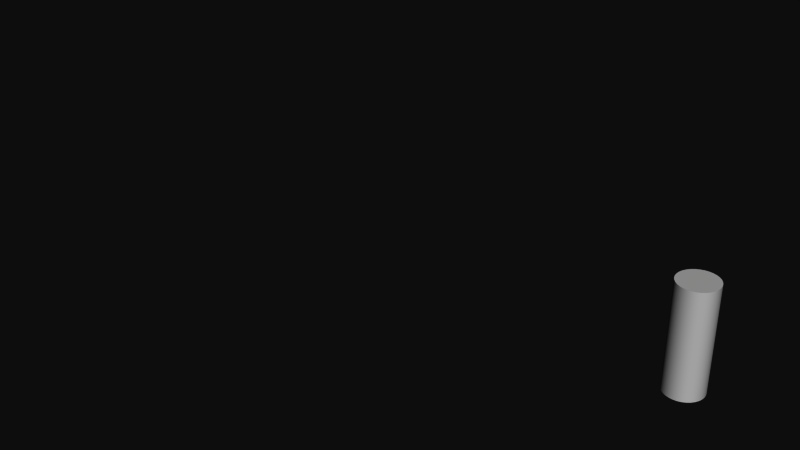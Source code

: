 # Source: Character.blend  (saved by Blender 2.65.0; exported with 4.5.12 LTS)
import bpy
from mathutils import Matrix  # noqa: F401  (used for matrix-valued properties, if any)

bpy.ops.wm.read_factory_settings(use_empty=True)
scene = bpy.context.scene
scene.name = 'Scene.blend'

# ---- collections
col_collection_2 = bpy.data.collections.new('Collection 2'); scene.collection.children.link(col_collection_2)

# ---- materials (node trees are filled in below, after node groups)
mat_mat_grey = bpy.data.materials.new('mat/Grey')

# ---- material node trees

# ---- world
world_world = bpy.data.worlds.new('World'); scene.world = world_world
world_world.color = (0.05088, 0.05088, 0.05088)
world_world.use_sun_shadow = False
world_world.sun_shadow_jitter_overblur = 0.0
world_world.cycles.sampling_method = 'MANUAL'
world_world.cycles.sample_map_resolution = 256

# ---- meshes
me_icosphere = bpy.data.meshes.new('Icosphere')
me_icosphere.from_pydata([(0.0, 0.0, -1.0), (0.7236, -0.5257, -0.4472), (-0.2764, -0.8506, -0.4472), (-0.8944, 0.0, -0.4472), (-0.2764, 0.8506, -0.4472), (0.7236, 0.5257, -0.4472), (0.2764, -0.8506, 0.4472), (-0.7236, -0.5257, 0.4472), (-0.7236, 0.5257, 0.4472), (0.2764, 0.8506, 0.4472), (0.8944, 0.0, 0.4472), (0.0, 0.0, 1.0), (-0.1625, -0.5, -0.8507), (0.4253, -0.309, -0.8507), (0.2629, -0.809, -0.5257), (0.4253, 0.309, -0.8507), (0.8506, 0.0, -0.5257), (-0.5257, 0.0, -0.8507), (-0.6882, -0.5, -0.5257), (-0.1625, 0.5, -0.8507), (-0.6882, 0.5, -0.5257), (0.2629, 0.809, -0.5257), (0.9511, 0.309, 0.0), (0.9511, -0.309, 0.0), (0.5878, -0.809, 0.0), (0.0, -1.0, 0.0), (-0.5878, -0.809, 0.0), (-0.9511, -0.309, 0.0), (-0.9511, 0.309, 0.0), (-0.5878, 0.809, 0.0), (0.0, 1.0, 0.0), (0.5878, 0.809, 0.0), (0.6882, -0.5, 0.5257), (-0.2629, -0.809, 0.5257), (-0.8506, 0.0, 0.5257), (-0.2629, 0.809, 0.5257), (0.6882, 0.5, 0.5257), (0.5257, 0.0, 0.8507), (0.1625, -0.5, 0.8507), (-0.4253, -0.309, 0.8507), (-0.4253, 0.309, 0.8507), (0.1625, 0.5, 0.8507)], [], [(14, 2, 12), (12, 13, 14), (1, 14, 13), (12, 0, 13), (16, 1, 13), (13, 15, 16), (5, 16, 15), (13, 0, 15), (18, 3, 17), (17, 12, 18), (2, 18, 12), (17, 0, 12), (20, 4, 19), (19, 17, 20), (3, 20, 17), (19, 0, 17), (21, 5, 15), (15, 19, 21), (4, 21, 19), (15, 0, 19), (23, 1, 16), (16, 22, 23), (10, 23, 22), (22, 16, 5), (25, 2, 14), (14, 24, 25), (6, 25, 24), (24, 14, 1), (27, 3, 18), (18, 26, 27), (7, 27, 26), (26, 18, 2), (29, 4, 20), (20, 28, 29), (8, 29, 28), (28, 20, 3), (31, 5, 21), (21, 30, 31), (9, 31, 30), (30, 21, 4), (32, 6, 24), (24, 23, 32), (10, 32, 23), (23, 24, 1), (33, 7, 26), (26, 25, 33), (6, 33, 25), (25, 26, 2), (34, 8, 28), (28, 27, 34), (7, 34, 27), (27, 28, 3), (35, 9, 30), (30, 29, 35), (8, 35, 29), (29, 30, 4), (36, 10, 22), (22, 31, 36), (9, 36, 31), (31, 22, 5), (38, 6, 32), (32, 37, 38), (11, 38, 37), (37, 32, 10), (39, 7, 33), (33, 38, 39), (11, 39, 38), (38, 33, 6), (40, 8, 34), (34, 39, 40), (11, 40, 39), (39, 34, 7), (41, 9, 35), (35, 40, 41), (11, 41, 40), (40, 35, 8), (37, 10, 36), (36, 41, 37), (11, 37, 41), (41, 36, 9)])
me_icosphere.use_remesh_preserve_volume = False
me_icosphere.use_remesh_preserve_attributes = False
me_icosphere.use_mirror_vertex_groups = False
me_icosphere.update()
me_gritphysicscylinder = bpy.data.meshes.new('GritPhysicsCylinder')
me_gritphysicscylinder.from_pydata([], [], [])
me_gritphysicscylinder.materials.append(None)
me_gritphysicscylinder.update()
me_cylinder = bpy.data.meshes.new('Cylinder')
me_cylinder.from_pydata([(0.0, 0.3, 0.0), (0.05853, 0.2942, 0.0), (0.1148, 0.2772, 0.0), (0.1667, 0.2494, 0.0), (0.2121, 0.2121, 0.0), (0.2494, 0.1667, 0.0), (0.2772, 0.1148, 0.0), (0.2942, 0.05853, 0.0), (0.3, 2.265e-08, 0.0), (0.2942, -0.05853, 0.0), (0.2772, -0.1148, 0.0), (0.2494, -0.1667, 0.0), (0.2121, -0.2121, 0.0), (0.1667, -0.2494, 0.0), (0.1148, -0.2772, 0.0), (0.05853, -0.2942, 0.0), (-9.775e-08, -0.3, 0.0), (-0.05853, -0.2942, 0.0), (-0.1148, -0.2772, 0.0), (-0.1667, -0.2494, 0.0), (-0.2121, -0.2121, 0.0), (-0.2494, -0.1667, 0.0), (-0.2772, -0.1148, 0.0), (-0.2942, -0.05853, 0.0), (-0.3, 2.897e-07, 0.0), (-0.2942, 0.05853, 0.0), (-0.2772, 0.1148, 0.0), (-0.2494, 0.1667, 0.0), (-0.2121, 0.2121, 0.0), (-0.1667, 0.2494, 0.0), (-0.1148, 0.2772, 0.0), (-0.05853, 0.2942, 0.0), (4.816e-07, 0.3, 1.64), (0.05853, 0.2942, 1.64), (0.1148, 0.2772, 1.64), (0.1667, 0.2494, 1.64), (0.2121, 0.2121, 1.64), (0.2494, 0.1667, 1.64), (0.2772, 0.1148, 1.64), (0.2942, 0.05853, 1.64), (0.3, -6.735e-07, 1.64), (0.2942, -0.05853, 1.64), (0.2772, -0.1148, 1.64), (0.2494, -0.1667, 1.64), (0.2121, -0.2121, 1.64), (0.1667, -0.2494, 1.64), (0.1148, -0.2772, 1.64), (0.05853, -0.2942, 1.64), (2.789e-07, -0.3, 1.64), (-0.05853, -0.2942, 1.64), (-0.1148, -0.2772, 1.64), (-0.1667, -0.2494, 1.64), (-0.2121, -0.2121, 1.64), (-0.2494, -0.1667, 1.64), (-0.2772, -0.1148, 1.64), (-0.2942, -0.05853, 1.64), (-0.3, -1.231e-06, 1.64), (-0.2942, 0.05853, 1.64), (-0.2772, 0.1148, 1.64), (-0.2494, 0.1667, 1.64), (-0.2121, 0.2121, 1.64), (-0.1667, 0.2494, 1.64), (-0.1148, 0.2772, 1.64), (-0.05853, 0.2942, 1.64), (0.0, 0.0, 0.0), (0.0, 0.0, 1.64), (-0.1, 0.3, 1.371), (-0.07106, 0.279, 1.393), (-0.1111, 0.266, 1.393), (-0.1358, 0.3, 1.393), (-0.1111, 0.334, 1.393), (-0.07106, 0.321, 1.393), (-0.08894, 0.266, 1.429), (-0.1289, 0.279, 1.429), (-0.1289, 0.321, 1.429), (-0.08894, 0.334, 1.429), (-0.06422, 0.3, 1.429), (-0.1, 0.3, 1.451), (-0.1065, 0.28, 1.377), (-0.08299, 0.2876, 1.377), (-0.08949, 0.2676, 1.39), (-0.08299, 0.3124, 1.377), (-0.06597, 0.3, 1.39), (-0.121, 0.3, 1.377), (-0.1275, 0.28, 1.39), (-0.1065, 0.32, 1.377), (-0.1275, 0.32, 1.39), (-0.08949, 0.3324, 1.39), (-0.06196, 0.3124, 1.411), (-0.06196, 0.2876, 1.411), (-0.07649, 0.2676, 1.411), (-0.1, 0.26, 1.411), (-0.1235, 0.2676, 1.411), (-0.138, 0.2876, 1.411), (-0.138, 0.3124, 1.411), (-0.1235, 0.3324, 1.411), (-0.1, 0.34, 1.411), (-0.07649, 0.3324, 1.411), (-0.07247, 0.28, 1.432), (-0.1105, 0.2676, 1.432), (-0.134, 0.3, 1.432), (-0.1105, 0.3324, 1.432), (-0.07247, 0.32, 1.432), (-0.07897, 0.3, 1.445), (-0.0935, 0.28, 1.445), (-0.117, 0.2876, 1.445), (-0.117, 0.3124, 1.445), (-0.0935, 0.32, 1.445), (0.1065, 0.32, 1.445), (0.08299, 0.3124, 1.445), (0.08299, 0.2876, 1.445), (0.1065, 0.28, 1.445), (0.121, 0.3, 1.445), (0.1275, 0.32, 1.432), (0.08949, 0.3324, 1.432), (0.06597, 0.3, 1.432), (0.08949, 0.2676, 1.432), (0.1275, 0.28, 1.432), (0.1235, 0.3324, 1.411), (0.1, 0.34, 1.411), (0.07649, 0.3324, 1.411), (0.06196, 0.3124, 1.411), (0.06196, 0.2876, 1.411), (0.07649, 0.2676, 1.411), (0.1, 0.26, 1.411), (0.1235, 0.2676, 1.411), (0.138, 0.2876, 1.411), (0.138, 0.3124, 1.411), (0.1105, 0.3324, 1.39), (0.07247, 0.32, 1.39), (0.0935, 0.32, 1.377), (0.07247, 0.28, 1.39), (0.07897, 0.3, 1.377), (0.134, 0.3, 1.39), (0.117, 0.3124, 1.377), (0.1105, 0.2676, 1.39), (0.117, 0.2876, 1.377), (0.0935, 0.28, 1.377), (0.1, 0.3, 1.451), (0.1358, 0.3, 1.429), (0.1111, 0.334, 1.429), (0.07106, 0.321, 1.429), (0.07106, 0.279, 1.429), (0.1111, 0.266, 1.429), (0.1289, 0.321, 1.393), (0.08894, 0.334, 1.393), (0.06422, 0.3, 1.393), (0.08894, 0.266, 1.393), (0.1289, 0.279, 1.393), (0.1, 0.3, 1.371)], [], [(64, 0, 1), (65, 33, 32), (64, 1, 2), (65, 34, 33), (64, 2, 3), (65, 35, 34), (64, 3, 4), (65, 36, 35), (64, 4, 5), (65, 37, 36), (64, 5, 6), (65, 38, 37), (64, 6, 7), (65, 39, 38), (64, 7, 8), (65, 40, 39), (64, 8, 9), (65, 41, 40), (64, 9, 10), (65, 42, 41), (64, 10, 11), (65, 43, 42), (64, 11, 12), (65, 44, 43), (64, 12, 13), (65, 45, 44), (64, 13, 14), (65, 46, 45), (64, 14, 15), (65, 47, 46), (64, 15, 16), (65, 48, 47), (64, 16, 17), (65, 49, 48), (64, 17, 18), (65, 50, 49), (64, 18, 19), (65, 51, 50), (64, 19, 20), (65, 52, 51), (64, 20, 21), (65, 53, 52), (64, 21, 22), (65, 54, 53), (64, 22, 23), (65, 55, 54), (64, 23, 24), (65, 56, 55), (64, 24, 25), (65, 57, 56), (64, 25, 26), (65, 58, 57), (64, 26, 27), (65, 59, 58), (64, 27, 28), (65, 60, 59), (64, 28, 29), (65, 61, 60), (64, 29, 30), (65, 62, 61), (64, 30, 31), (65, 63, 62), (31, 0, 64), (65, 32, 63), (0, 32, 33, 1), (1, 33, 34, 2), (2, 34, 35, 3), (3, 35, 36, 4), (4, 36, 37, 5), (5, 37, 38, 6), (6, 38, 39, 7), (7, 39, 40, 8), (8, 40, 41, 9), (9, 41, 42, 10), (10, 42, 43, 11), (11, 43, 44, 12), (12, 44, 45, 13), (13, 45, 46, 14), (14, 46, 47, 15), (15, 47, 48, 16), (16, 48, 49, 17), (17, 49, 50, 18), (18, 50, 51, 19), (19, 51, 52, 20), (20, 52, 53, 21), (21, 53, 54, 22), (22, 54, 55, 23), (23, 55, 56, 24), (24, 56, 57, 25), (25, 57, 58, 26), (26, 58, 59, 27), (27, 59, 60, 28), (28, 60, 61, 29), (29, 61, 62, 30), (30, 62, 63, 31), (32, 0, 31, 63), (80, 68, 78), (78, 79, 80), (67, 80, 79), (79, 78, 66), (82, 67, 79), (79, 81, 82), (71, 82, 81), (81, 79, 66), (84, 69, 83), (83, 78, 84), (68, 84, 78), (78, 83, 66), (86, 70, 85), (85, 83, 86), (69, 86, 83), (83, 85, 66), (87, 71, 81), (81, 85, 87), (70, 87, 85), (85, 81, 66), (89, 67, 82), (82, 88, 89), (76, 89, 88), (88, 82, 71), (91, 68, 80), (80, 90, 91), (72, 91, 90), (90, 80, 67), (93, 69, 84), (84, 92, 93), (73, 93, 92), (92, 84, 68), (95, 70, 86), (86, 94, 95), (74, 95, 94), (94, 86, 69), (97, 71, 87), (87, 96, 97), (75, 97, 96), (96, 87, 70), (98, 72, 90), (90, 89, 98), (76, 98, 89), (89, 90, 67), (99, 73, 92), (92, 91, 99), (72, 99, 91), (91, 92, 68), (100, 74, 94), (94, 93, 100), (73, 100, 93), (93, 94, 69), (101, 75, 96), (96, 95, 101), (74, 101, 95), (95, 96, 70), (102, 76, 88), (88, 97, 102), (75, 102, 97), (97, 88, 71), (104, 72, 98), (98, 103, 104), (77, 104, 103), (103, 98, 76), (105, 73, 99), (99, 104, 105), (77, 105, 104), (104, 99, 72), (106, 74, 100), (100, 105, 106), (77, 106, 105), (105, 100, 73), (107, 75, 101), (101, 106, 107), (77, 107, 106), (106, 101, 74), (103, 76, 102), (102, 107, 103), (77, 103, 107), (107, 102, 75), (108, 113, 140), (138, 112, 108), (113, 108, 112), (112, 139, 113), (109, 114, 141), (138, 108, 109), (114, 109, 108), (108, 140, 114), (110, 115, 142), (138, 109, 110), (115, 110, 109), (109, 141, 115), (111, 116, 143), (138, 110, 111), (116, 111, 110), (110, 142, 116), (112, 117, 139), (138, 111, 112), (117, 112, 111), (111, 143, 117), (118, 127, 144), (140, 113, 118), (127, 118, 113), (113, 139, 127), (120, 119, 145), (141, 114, 120), (119, 120, 114), (114, 140, 119), (122, 121, 146), (142, 115, 122), (121, 122, 115), (115, 141, 121), (124, 123, 147), (143, 116, 124), (123, 124, 116), (116, 142, 123), (126, 125, 148), (139, 117, 126), (125, 126, 117), (117, 143, 125), (119, 128, 145), (140, 118, 119), (128, 119, 118), (118, 144, 128), (121, 129, 146), (141, 120, 121), (129, 121, 120), (120, 145, 129), (123, 131, 147), (142, 122, 123), (131, 123, 122), (122, 146, 131), (125, 135, 148), (143, 124, 125), (135, 125, 124), (124, 147, 135), (127, 133, 144), (139, 126, 127), (133, 127, 126), (126, 148, 133), (130, 134, 149), (145, 128, 130), (134, 130, 128), (128, 144, 134), (132, 130, 149), (146, 129, 132), (130, 132, 129), (129, 145, 130), (137, 132, 149), (147, 131, 137), (132, 137, 131), (131, 146, 132), (134, 136, 149), (144, 133, 134), (136, 134, 133), (133, 148, 136), (136, 137, 149), (148, 135, 136), (137, 136, 135), (135, 147, 137)])
me_cylinder.polygons.foreach_set('use_smooth', [True] * 256)
_k = set([(0, 1), (0, 31), (1, 2), (2, 3), (3, 4), (4, 5), (5, 6), (6, 7), (7, 8), (8, 9), (9, 10), (10, 11), (11, 12), (12, 13), (13, 14), (14, 15), (15, 16), (16, 17), (17, 18), (18, 19), (19, 20), (20, 21), (21, 22), (22, 23), (23, 24), (24, 25), (25, 26), (26, 27), (27, 28), (28, 29), (29, 30), (30, 31), (32, 33), (32, 63), (33, 34), (34, 35), (35, 36), (36, 37), (37, 38), (38, 39), (39, 40), (40, 41), (41, 42), (42, 43), (43, 44), (44, 45), (45, 46), (46, 47), (47, 48), (48, 49), (49, 50), (50, 51), (51, 52), (52, 53), (53, 54), (54, 55), (55, 56), (56, 57), (57, 58), (58, 59), (59, 60), (60, 61), (61, 62), (62, 63)])
me_cylinder.attributes.new('sharp_edge', 'BOOLEAN', 'EDGE').data.foreach_set('value', [ (min(e.vertices), max(e.vertices)) in _k for e in me_cylinder.edges])
me_cylinder.materials.append(mat_mat_grey)
me_cylinder.use_remesh_preserve_volume = False
me_cylinder.use_remesh_preserve_attributes = False
me_cylinder.use_mirror_vertex_groups = False
me_cylinder.update()

# ---- objects
ob_icosphere = bpy.data.objects.new('Icosphere', me_icosphere)
ob_character = bpy.data.objects.new('!Character', None)
ob_character_gcol = bpy.data.objects.new('Character.gcol', None)
ob_charcyl = bpy.data.objects.new('CharCyl', me_gritphysicscylinder)
ob_character_mesh = bpy.data.objects.new('Character.mesh', me_cylinder)

# ---- transforms, parenting, visibility, modifiers, constraints
ob_icosphere.location = (4.896, -0.1277, 1.522)
ob_icosphere.scale = (0.04, 0.04, 0.04)
ob_icosphere.lineart.crease_threshold = 0.0
ob_character.location = (0.0, 0.0, 0.0)
ob_character.empty_image_offset = (0.0, 0.0)
ob_character.lineart.crease_threshold = 0.0
ob_character_gcol.parent = ob_character
ob_character_gcol.location = (-5.0, 0.0, 0.0)
ob_character_gcol.empty_image_offset = (0.0, 0.0)
ob_character_gcol.lineart.crease_threshold = 0.0
ob_charcyl.parent = ob_character_gcol
ob_charcyl.matrix_parent_inverse = Matrix(((1.0, 0.0, 0.0, 5.0), (0.0, 1.0, 0.0, 0.0), (0.0, 0.0, 1.0, 0.0), (0.0, 0.0, 0.0, 1.0)))
ob_charcyl.location = (-5.0, 0.0, 0.82)
ob_charcyl.scale = (0.6, 0.6, 1.64)
ob_charcyl.lineart.crease_threshold = 0.0
ob_character_mesh.parent = ob_character
ob_character_mesh.location = (5.0, 0.0, 0.0)
ob_character_mesh.lineart.crease_threshold = 0.0
_m = ob_character_mesh.modifiers.new('EdgeSplit', 'EDGE_SPLIT')
_m.use_edge_angle = False

# ---- collection membership
col_collection_2.objects.link(ob_icosphere)
col_collection_2.objects.link(ob_character)
col_collection_2.objects.link(ob_character_gcol)
col_collection_2.objects.link(ob_charcyl)
col_collection_2.objects.link(ob_character_mesh)

# ---- scene / render settings (as saved in the file)
scene.frame_start = 1; scene.frame_end = 250; scene.frame_set(5)
scene.render.engine = 'BLENDER_EEVEE_NEXT'
scene.render.image_settings.color_mode = 'RGB'
scene.render.image_settings.compression = 90
scene.render.resolution_percentage = 50
scene.render.dither_intensity = 0.0
scene.render.bake_margin = 2
scene.render.bake_bias = 0.0
scene.cycles.use_denoising = False
scene.cycles.samples = 10
scene.cycles.sampling_pattern = 'TABULATED_SOBOL'
scene.cycles.light_sampling_threshold = 0.0
scene.cycles.use_adaptive_sampling = False
scene.cycles.use_light_tree = False
scene.cycles.blur_glossy = 0.0
scene.cycles.volume_bounces = 1
scene.cycles.pixel_filter_type = 'GAUSSIAN'
scene.cycles.sample_clamp_indirect = 0.0
scene.view_settings.view_transform = 'Raw'
bpy.context.view_layer.update()

# ---- added for rendering (the .blend has no active camera and no usable light): camera, sun
cam_auto = bpy.data.cameras.new('AutoCamera')
cam_auto.lens = 50.0
cam_auto.sensor_width = 36.0
cam_auto.clip_end = 1000.0
ob_auto_camera = bpy.data.objects.new('AutoCamera', cam_auto)
scene.collection.objects.link(ob_auto_camera)
ob_auto_camera.location = (9.81801, -11.5816, 8.55441)
ob_auto_camera.rotation_euler = (1.09748, -7.21219e-08, 0.694738)
scene.camera = ob_auto_camera
light_auto_sun = bpy.data.lights.new('AutoSun', 'SUN')
light_auto_sun.energy = 3.0
light_auto_sun.angle = 0.0523599
ob_auto_sun = bpy.data.objects.new('AutoSun', light_auto_sun)
scene.collection.objects.link(ob_auto_sun)
ob_auto_sun.rotation_euler = (0.872665, 0.174533, 0.523599)
bpy.context.view_layer.update()
